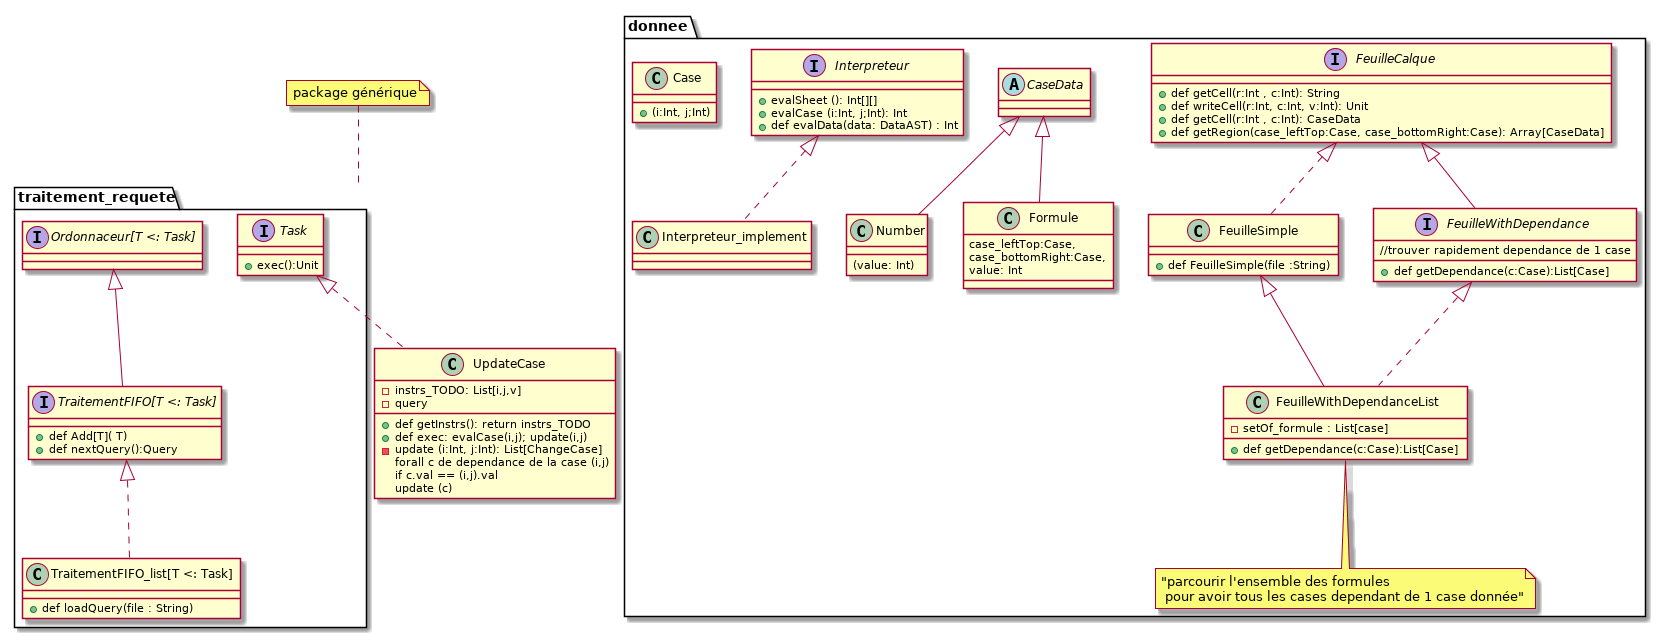

The diagram above was rendered by PlantUML. Its source (embedded in the PNG):
@startuml

package donnee{
	interface FeuilleCalque{
		+def getCell(r:Int , c:Int): String
		+def writeCell(r:Int, c:Int, v:Int): Unit
		+def getCell(r:Int , c:Int): CaseData
		+def getRegion(case_leftTop:Case, case_bottomRight:Case): Array[CaseData]
	}
		 abstract class CaseData
		 class Number{
		 	(value: Int)
		 }
		 class Formule{
		 	case_leftTop:Case, 
		 		case_bottomRight:Case, 
		 		value: Int
		 }
		 CaseData <|-- Number
		 CaseData <|-- Formule
	interface FeuilleWithDependance {
	//trouver rapidement dependance de 1 case
		+def getDependance(c:Case):List[Case]
	}
	FeuilleCalque <|-- FeuilleWithDependance

	class FeuilleSimple {
		+def FeuilleSimple(file :String)
	}
	FeuilleSimple .up.|> FeuilleCalque

	class FeuilleWithDependanceList {
		-setOf_formule : List[case]
		+def getDependance(c:Case):List[Case]
	}
	note bottom: "parcourir l'ensemble des formules \n pour avoir tous les cases dependant de 1 case donnée"
	FeuilleWithDependanceList .up.|> FeuilleWithDependance
	FeuilleWithDependanceList -up-|> FeuilleSimple

	interface Interpreteur{
		+evalSheet (): Int[][]
		+evalCase (i:Int, j;Int): Int
		+def evalData(data: DataAST) : Int
	}
	class Interpreteur_implement
	Interpreteur <|.. Interpreteur_implement
	class Case{
		+(i:Int, j;Int)
	}
}

 


package traitement_requete{
	interface Task{
		+exec():Unit
	}
	interface "Ordonnaceur[T <: Task]"

	interface "TraitementFIFO[T <: Task]"{
		+def Add[T]( T)
		+def nextQuery():Query
	}
	"Ordonnaceur[T <: Task]" <|-- "TraitementFIFO[T <: Task]"

	class "TraitementFIFO_list[T <: Task]"{
		+def loadQuery(file : String)
	}
	"TraitementFIFO_list[T <: Task]" .up.|> "TraitementFIFO[T <: Task]"



}
note top of traitement_requete:package générique

class UpdateCase {
	-instrs_TODO: List[i,j,v]
	-query
	+def getInstrs(): return instrs_TODO
	+def exec: evalCase(i,j); update(i,j)
	-update (i:Int, j:Int): List[ChangeCase]	
		forall c de dependance de la case (i,j)
			if c.val == (i,j).val
				update (c)
			
		

	


}
Task <|.. UpdateCase

@enduml